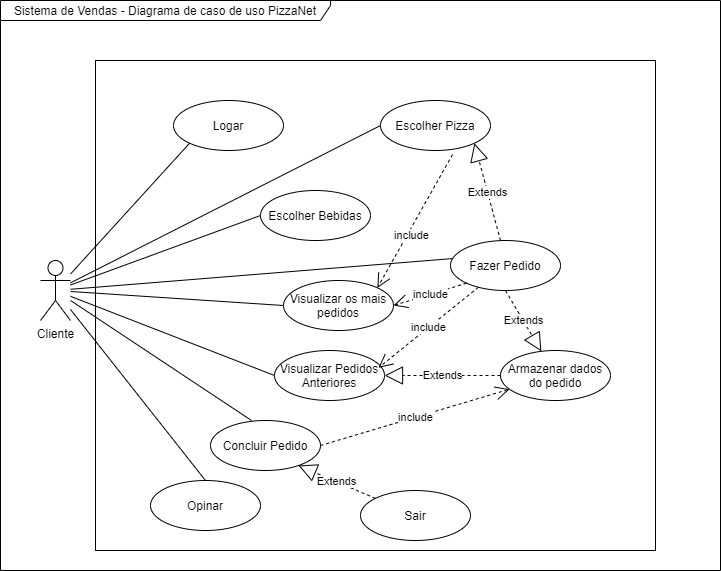

The diagram above was exported from draw.io. Its source (the exported page's mxGraphModel, read from the mxfile embedded in the PNG):
<mxGraphModel dx="782" dy="706" grid="1" gridSize="10" guides="1" tooltips="1" connect="1" arrows="1" fold="1" page="1" pageScale="1" pageWidth="827" pageHeight="1169" math="0" shadow="0">
  <root>
    <mxCell id="0" />
    <mxCell id="1" parent="0" />
    <mxCell id="V1P1zYZpyqZhVZjL2S4_-1" value="&lt;font style=&quot;vertical-align: inherit&quot;&gt;&lt;font style=&quot;vertical-align: inherit&quot;&gt;&lt;font style=&quot;vertical-align: inherit&quot;&gt;&lt;font style=&quot;vertical-align: inherit&quot;&gt;&lt;font style=&quot;vertical-align: inherit&quot;&gt;&lt;font style=&quot;vertical-align: inherit&quot;&gt;&lt;font style=&quot;vertical-align: inherit&quot;&gt;&lt;font style=&quot;vertical-align: inherit&quot;&gt;&lt;font style=&quot;vertical-align: inherit&quot;&gt;&lt;font style=&quot;vertical-align: inherit&quot;&gt;&lt;font style=&quot;vertical-align: inherit&quot;&gt;&lt;font style=&quot;vertical-align: inherit&quot;&gt;Sistema de Vendas - Diagrama de caso de uso PizzaNet&lt;/font&gt;&lt;/font&gt;&lt;/font&gt;&lt;/font&gt;&lt;/font&gt;&lt;/font&gt;&lt;/font&gt;&lt;/font&gt;&lt;/font&gt;&lt;/font&gt;&lt;/font&gt;&lt;/font&gt;" style="shape=umlFrame;whiteSpace=wrap;html=1;width=330;height=20;strokeColor=#000000;" vertex="1" parent="1">
      <mxGeometry x="30" y="70" width="720" height="570" as="geometry" />
    </mxCell>
    <mxCell id="V1P1zYZpyqZhVZjL2S4_-2" value="" style="rounded=0;whiteSpace=wrap;html=1;fillColor=none;" vertex="1" parent="1">
      <mxGeometry x="125" y="130" width="560" height="490" as="geometry" />
    </mxCell>
    <mxCell id="V1P1zYZpyqZhVZjL2S4_-3" style="edgeStyle=none;rounded=0;orthogonalLoop=1;jettySize=auto;html=1;exitX=0;exitY=0;exitDx=0;exitDy=0;endArrow=none;endFill=0;" edge="1" parent="1">
      <mxGeometry relative="1" as="geometry">
        <mxPoint x="564.6399999999999" y="484" as="sourcePoint" />
        <mxPoint x="564.6399999999999" y="484" as="targetPoint" />
      </mxGeometry>
    </mxCell>
    <mxCell id="V1P1zYZpyqZhVZjL2S4_-4" style="edgeStyle=none;rounded=0;orthogonalLoop=1;jettySize=auto;html=1;entryX=0;entryY=0.5;entryDx=0;entryDy=0;endArrow=none;endFill=0;" edge="1" parent="1" source="V1P1zYZpyqZhVZjL2S4_-12" target="V1P1zYZpyqZhVZjL2S4_-17">
      <mxGeometry relative="1" as="geometry" />
    </mxCell>
    <mxCell id="V1P1zYZpyqZhVZjL2S4_-5" style="edgeStyle=none;rounded=0;orthogonalLoop=1;jettySize=auto;html=1;entryX=0;entryY=0.5;entryDx=0;entryDy=0;endArrow=none;endFill=0;" edge="1" parent="1" source="V1P1zYZpyqZhVZjL2S4_-12" target="V1P1zYZpyqZhVZjL2S4_-14">
      <mxGeometry relative="1" as="geometry" />
    </mxCell>
    <mxCell id="V1P1zYZpyqZhVZjL2S4_-6" style="edgeStyle=none;rounded=0;orthogonalLoop=1;jettySize=auto;html=1;entryX=0.027;entryY=0.36;entryDx=0;entryDy=0;entryPerimeter=0;endArrow=none;endFill=0;" edge="1" parent="1" source="V1P1zYZpyqZhVZjL2S4_-12" target="V1P1zYZpyqZhVZjL2S4_-18">
      <mxGeometry relative="1" as="geometry" />
    </mxCell>
    <mxCell id="V1P1zYZpyqZhVZjL2S4_-7" style="edgeStyle=none;rounded=0;orthogonalLoop=1;jettySize=auto;html=1;entryX=0;entryY=0.5;entryDx=0;entryDy=0;endArrow=none;endFill=0;" edge="1" parent="1" source="V1P1zYZpyqZhVZjL2S4_-12" target="V1P1zYZpyqZhVZjL2S4_-20">
      <mxGeometry relative="1" as="geometry" />
    </mxCell>
    <mxCell id="V1P1zYZpyqZhVZjL2S4_-8" style="edgeStyle=none;rounded=0;orthogonalLoop=1;jettySize=auto;html=1;entryX=0;entryY=0.5;entryDx=0;entryDy=0;endArrow=none;endFill=0;" edge="1" parent="1" source="V1P1zYZpyqZhVZjL2S4_-12" target="V1P1zYZpyqZhVZjL2S4_-15">
      <mxGeometry relative="1" as="geometry" />
    </mxCell>
    <mxCell id="V1P1zYZpyqZhVZjL2S4_-9" style="edgeStyle=none;rounded=0;orthogonalLoop=1;jettySize=auto;html=1;entryX=0.373;entryY=0;entryDx=0;entryDy=0;entryPerimeter=0;endArrow=none;endFill=0;" edge="1" parent="1" source="V1P1zYZpyqZhVZjL2S4_-12" target="V1P1zYZpyqZhVZjL2S4_-19">
      <mxGeometry relative="1" as="geometry" />
    </mxCell>
    <mxCell id="V1P1zYZpyqZhVZjL2S4_-10" style="edgeStyle=none;rounded=0;orthogonalLoop=1;jettySize=auto;html=1;entryX=0.5;entryY=0;entryDx=0;entryDy=0;endArrow=none;endFill=0;" edge="1" parent="1" source="V1P1zYZpyqZhVZjL2S4_-12" target="V1P1zYZpyqZhVZjL2S4_-16">
      <mxGeometry relative="1" as="geometry" />
    </mxCell>
    <mxCell id="V1P1zYZpyqZhVZjL2S4_-11" style="edgeStyle=none;rounded=0;orthogonalLoop=1;jettySize=auto;html=1;entryX=0;entryY=1;entryDx=0;entryDy=0;endArrow=none;endFill=0;" edge="1" parent="1" source="V1P1zYZpyqZhVZjL2S4_-12" target="V1P1zYZpyqZhVZjL2S4_-13">
      <mxGeometry relative="1" as="geometry" />
    </mxCell>
    <mxCell id="V1P1zYZpyqZhVZjL2S4_-12" value="&lt;font style=&quot;vertical-align: inherit&quot;&gt;&lt;font style=&quot;vertical-align: inherit&quot;&gt;Cliente&lt;/font&gt;&lt;/font&gt;" style="shape=umlActor;verticalLabelPosition=bottom;verticalAlign=top;html=1;" vertex="1" parent="1">
      <mxGeometry x="70" y="330" width="30" height="60" as="geometry" />
    </mxCell>
    <mxCell id="V1P1zYZpyqZhVZjL2S4_-13" value="&lt;font style=&quot;vertical-align: inherit&quot;&gt;&lt;font style=&quot;vertical-align: inherit&quot;&gt;&lt;font style=&quot;vertical-align: inherit&quot;&gt;&lt;font style=&quot;vertical-align: inherit&quot;&gt;Logar&lt;/font&gt;&lt;/font&gt;&lt;/font&gt;&lt;/font&gt;" style="ellipse;whiteSpace=wrap;html=1;" vertex="1" parent="1">
      <mxGeometry x="203" y="170" width="110" height="50" as="geometry" />
    </mxCell>
    <mxCell id="V1P1zYZpyqZhVZjL2S4_-14" value="&lt;font style=&quot;vertical-align: inherit&quot;&gt;&lt;font style=&quot;vertical-align: inherit&quot;&gt;&lt;font style=&quot;vertical-align: inherit&quot;&gt;&lt;font style=&quot;vertical-align: inherit&quot;&gt;&lt;font style=&quot;vertical-align: inherit&quot;&gt;&lt;font style=&quot;vertical-align: inherit&quot;&gt;Escolher Bebidas&lt;/font&gt;&lt;/font&gt;&lt;/font&gt;&lt;/font&gt;&lt;/font&gt;&lt;/font&gt;" style="ellipse;whiteSpace=wrap;html=1;" vertex="1" parent="1">
      <mxGeometry x="290" y="260" width="110" height="50" as="geometry" />
    </mxCell>
    <mxCell id="V1P1zYZpyqZhVZjL2S4_-15" value="&lt;font style=&quot;vertical-align: inherit&quot;&gt;&lt;font style=&quot;vertical-align: inherit&quot;&gt;&lt;font style=&quot;vertical-align: inherit&quot;&gt;&lt;font style=&quot;vertical-align: inherit&quot;&gt;&lt;font style=&quot;vertical-align: inherit&quot;&gt;&lt;font style=&quot;vertical-align: inherit&quot;&gt;&lt;font style=&quot;vertical-align: inherit&quot;&gt;&lt;font style=&quot;vertical-align: inherit&quot;&gt;Visualizar Pedidos Anteriores&lt;/font&gt;&lt;/font&gt;&lt;/font&gt;&lt;/font&gt;&lt;/font&gt;&lt;/font&gt;&lt;/font&gt;&lt;/font&gt;" style="ellipse;whiteSpace=wrap;html=1;" vertex="1" parent="1">
      <mxGeometry x="304" y="420" width="110" height="50" as="geometry" />
    </mxCell>
    <mxCell id="V1P1zYZpyqZhVZjL2S4_-16" value="&lt;font style=&quot;vertical-align: inherit&quot;&gt;&lt;font style=&quot;vertical-align: inherit&quot;&gt;&lt;font style=&quot;vertical-align: inherit&quot;&gt;&lt;font style=&quot;vertical-align: inherit&quot;&gt;&lt;font style=&quot;vertical-align: inherit&quot;&gt;&lt;font style=&quot;vertical-align: inherit&quot;&gt;&lt;font style=&quot;vertical-align: inherit&quot;&gt;&lt;font style=&quot;vertical-align: inherit&quot;&gt;Opinar&lt;/font&gt;&lt;/font&gt;&lt;/font&gt;&lt;/font&gt;&lt;/font&gt;&lt;/font&gt;&lt;/font&gt;&lt;/font&gt;" style="ellipse;whiteSpace=wrap;html=1;" vertex="1" parent="1">
      <mxGeometry x="180" y="550" width="110" height="50" as="geometry" />
    </mxCell>
    <mxCell id="V1P1zYZpyqZhVZjL2S4_-17" value="&lt;font style=&quot;vertical-align: inherit&quot;&gt;&lt;font style=&quot;vertical-align: inherit&quot;&gt;&lt;font style=&quot;vertical-align: inherit&quot;&gt;&lt;font style=&quot;vertical-align: inherit&quot;&gt;Escolher Pizza&lt;/font&gt;&lt;/font&gt;&lt;/font&gt;&lt;/font&gt;" style="ellipse;whiteSpace=wrap;html=1;" vertex="1" parent="1">
      <mxGeometry x="410" y="170" width="110" height="50" as="geometry" />
    </mxCell>
    <mxCell id="V1P1zYZpyqZhVZjL2S4_-18" value="&lt;font style=&quot;vertical-align: inherit&quot;&gt;&lt;font style=&quot;vertical-align: inherit&quot;&gt;&lt;font style=&quot;vertical-align: inherit&quot;&gt;&lt;font style=&quot;vertical-align: inherit&quot;&gt;&lt;font style=&quot;vertical-align: inherit&quot;&gt;&lt;font style=&quot;vertical-align: inherit&quot;&gt;Fazer Pedido&lt;/font&gt;&lt;/font&gt;&lt;/font&gt;&lt;/font&gt;&lt;/font&gt;&lt;/font&gt;" style="ellipse;whiteSpace=wrap;html=1;" vertex="1" parent="1">
      <mxGeometry x="480" y="310" width="110" height="50" as="geometry" />
    </mxCell>
    <mxCell id="V1P1zYZpyqZhVZjL2S4_-19" value="&lt;font style=&quot;vertical-align: inherit&quot;&gt;&lt;font style=&quot;vertical-align: inherit&quot;&gt;&lt;font style=&quot;vertical-align: inherit&quot;&gt;&lt;font style=&quot;vertical-align: inherit&quot;&gt;Concluir Pedido&lt;/font&gt;&lt;/font&gt;&lt;/font&gt;&lt;/font&gt;" style="ellipse;whiteSpace=wrap;html=1;" vertex="1" parent="1">
      <mxGeometry x="240" y="490" width="110" height="50" as="geometry" />
    </mxCell>
    <mxCell id="V1P1zYZpyqZhVZjL2S4_-20" value="&lt;font style=&quot;vertical-align: inherit&quot;&gt;&lt;font style=&quot;vertical-align: inherit&quot;&gt;&lt;font style=&quot;vertical-align: inherit&quot;&gt;&lt;font style=&quot;vertical-align: inherit&quot;&gt;&lt;font style=&quot;vertical-align: inherit&quot;&gt;&lt;font style=&quot;vertical-align: inherit&quot;&gt;Visualizar os mais pedidos&lt;/font&gt;&lt;/font&gt;&lt;/font&gt;&lt;/font&gt;&lt;/font&gt;&lt;/font&gt;" style="ellipse;whiteSpace=wrap;html=1;" vertex="1" parent="1">
      <mxGeometry x="313" y="350" width="110" height="50" as="geometry" />
    </mxCell>
    <mxCell id="V1P1zYZpyqZhVZjL2S4_-21" value="Armazenar dados do pedido" style="ellipse;whiteSpace=wrap;html=1;" vertex="1" parent="1">
      <mxGeometry x="530" y="420" width="110" height="50" as="geometry" />
    </mxCell>
    <mxCell id="V1P1zYZpyqZhVZjL2S4_-22" value="Extends" style="endArrow=block;endSize=16;endFill=0;html=1;dashed=1;exitX=0.5;exitY=1;exitDx=0;exitDy=0;" edge="1" parent="1" source="V1P1zYZpyqZhVZjL2S4_-18" target="V1P1zYZpyqZhVZjL2S4_-21">
      <mxGeometry width="160" relative="1" as="geometry">
        <mxPoint x="440" y="340" as="sourcePoint" />
        <mxPoint x="530" y="345" as="targetPoint" />
      </mxGeometry>
    </mxCell>
    <mxCell id="V1P1zYZpyqZhVZjL2S4_-23" value="Extends" style="endArrow=block;endSize=16;endFill=0;html=1;dashed=1;exitX=0;exitY=0.5;exitDx=0;exitDy=0;entryX=1;entryY=0.5;entryDx=0;entryDy=0;" edge="1" parent="1" source="V1P1zYZpyqZhVZjL2S4_-21" target="V1P1zYZpyqZhVZjL2S4_-15">
      <mxGeometry width="160" relative="1" as="geometry">
        <mxPoint x="290" y="390" as="sourcePoint" />
        <mxPoint x="460" y="390" as="targetPoint" />
      </mxGeometry>
    </mxCell>
    <mxCell id="V1P1zYZpyqZhVZjL2S4_-24" value="include" style="endArrow=open;endSize=12;dashed=1;html=1;exitX=1;exitY=0.5;exitDx=0;exitDy=0;" edge="1" parent="1" source="V1P1zYZpyqZhVZjL2S4_-19" target="V1P1zYZpyqZhVZjL2S4_-21">
      <mxGeometry width="160" relative="1" as="geometry">
        <mxPoint x="290" y="390" as="sourcePoint" />
        <mxPoint x="450" y="390" as="targetPoint" />
      </mxGeometry>
    </mxCell>
    <mxCell id="V1P1zYZpyqZhVZjL2S4_-25" value="include" style="endArrow=open;endSize=12;dashed=1;html=1;entryX=1;entryY=0;entryDx=0;entryDy=0;exitX=0.655;exitY=1.08;exitDx=0;exitDy=0;exitPerimeter=0;" edge="1" parent="1" source="V1P1zYZpyqZhVZjL2S4_-17" target="V1P1zYZpyqZhVZjL2S4_-20">
      <mxGeometry x="0.1917" y="4" width="160" relative="1" as="geometry">
        <mxPoint x="473" y="200" as="sourcePoint" />
        <mxPoint x="656.8507565692486" y="109.99569737230058" as="targetPoint" />
        <mxPoint as="offset" />
      </mxGeometry>
    </mxCell>
    <mxCell id="V1P1zYZpyqZhVZjL2S4_-26" value="include" style="endArrow=open;endSize=12;dashed=1;html=1;exitX=0;exitY=1;exitDx=0;exitDy=0;entryX=1;entryY=0.5;entryDx=0;entryDy=0;" edge="1" parent="1" source="V1P1zYZpyqZhVZjL2S4_-18" target="V1P1zYZpyqZhVZjL2S4_-20">
      <mxGeometry width="160" relative="1" as="geometry">
        <mxPoint x="360" y="515" as="sourcePoint" />
        <mxPoint x="440" y="375" as="targetPoint" />
      </mxGeometry>
    </mxCell>
    <mxCell id="V1P1zYZpyqZhVZjL2S4_-27" value="include" style="endArrow=open;endSize=12;dashed=1;html=1;entryX=1;entryY=0;entryDx=0;entryDy=0;" edge="1" parent="1" source="V1P1zYZpyqZhVZjL2S4_-18">
      <mxGeometry width="160" relative="1" as="geometry">
        <mxPoint x="533.0100000000002" y="371" as="sourcePoint" />
        <mxPoint x="407.8908729652603" y="437.32233047033606" as="targetPoint" />
      </mxGeometry>
    </mxCell>
    <mxCell id="V1P1zYZpyqZhVZjL2S4_-28" value="&lt;font style=&quot;vertical-align: inherit&quot;&gt;&lt;font style=&quot;vertical-align: inherit&quot;&gt;&lt;font style=&quot;vertical-align: inherit&quot;&gt;&lt;font style=&quot;vertical-align: inherit&quot;&gt;Sair&lt;/font&gt;&lt;/font&gt;&lt;/font&gt;&lt;/font&gt;" style="ellipse;whiteSpace=wrap;html=1;" vertex="1" parent="1">
      <mxGeometry x="390" y="560" width="110" height="50" as="geometry" />
    </mxCell>
    <mxCell id="V1P1zYZpyqZhVZjL2S4_-29" value="Extends" style="endArrow=block;endSize=16;endFill=0;html=1;dashed=1;entryX=0.8;entryY=0.9;entryDx=0;entryDy=0;entryPerimeter=0;" edge="1" parent="1" source="V1P1zYZpyqZhVZjL2S4_-28" target="V1P1zYZpyqZhVZjL2S4_-19">
      <mxGeometry width="160" relative="1" as="geometry">
        <mxPoint x="290" y="390" as="sourcePoint" />
        <mxPoint x="450" y="390" as="targetPoint" />
      </mxGeometry>
    </mxCell>
    <mxCell id="V1P1zYZpyqZhVZjL2S4_-30" value="Extends" style="endArrow=block;endSize=16;endFill=0;html=1;dashed=1;entryX=1;entryY=1;entryDx=0;entryDy=0;" edge="1" parent="1" target="V1P1zYZpyqZhVZjL2S4_-17">
      <mxGeometry width="160" relative="1" as="geometry">
        <mxPoint x="530.0000000000005" y="310" as="sourcePoint" />
        <mxPoint x="580.7931877007431" y="430.8484190912636" as="targetPoint" />
      </mxGeometry>
    </mxCell>
  </root>
</mxGraphModel>